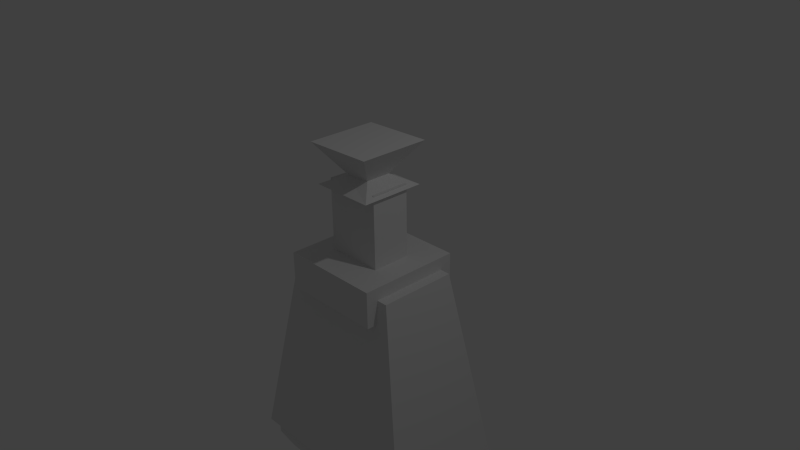 # Source: brandy.blend  (saved by Blender 2.73.0; exported with 4.5.12 LTS)
import bpy
from mathutils import Matrix  # noqa: F401  (used for matrix-valued properties, if any)

bpy.ops.wm.read_factory_settings(use_empty=True)
scene = bpy.context.scene
scene.name = 'Scene'

# ---- collections
col_collection_1 = bpy.data.collections.new('Collection 1'); scene.collection.children.link(col_collection_1)

# ---- materials (node trees are filled in below, after node groups)
mat_material = bpy.data.materials.new('Material')
mat_material.alpha_threshold = 0.0
mat_material.use_transparent_shadow = False
mat_material.roughness = 0.5
mat_material.line_color = (0.0, 0.0, 0.0, 1.0)

# ---- material node trees

# ---- world
world_world = bpy.data.worlds.new('World'); scene.world = world_world
world_world.color = (0.05088, 0.05088, 0.05088)
world_world.use_sun_shadow = False
world_world.sun_shadow_jitter_overblur = 0.0
world_world.cycles.sampling_method = 'MANUAL'
world_world.cycles.sample_map_resolution = 256

# ---- cameras
cam_camera = bpy.data.cameras.new('Camera')
cam_camera.clip_end = 100.0
cam_camera.lens = 35.0
cam_camera.sensor_width = 32.0
cam_camera.sensor_height = 18.0
cam_camera.ortho_scale = 7.314
cam_camera.dof.focus_distance = 0.0
cam_camera.dof.aperture_fstop = 128.0

# ---- lights
light_lamp = bpy.data.lights.new('Lamp', 'POINT')
light_lamp.transmission_factor = 0.0
light_lamp.cutoff_distance = 30.0
light_lamp.energy = 100.0
light_lamp.shadow_buffer_clip_start = 1.001
light_lamp.shadow_soft_size = 0.1
light_lamp.shadow_maximum_resolution = 0.006
light_lamp.use_absolute_resolution = True
light_lamp.cycles.use_multiple_importance_sampling = False

# ---- meshes
me_cube_004 = bpy.data.meshes.new('Cube.004')
me_cube_004.from_pydata([(-1.643, -1.0, -5.894), (-1.643, 1.0, -5.894), (1.643, 1.0, -5.894), (1.643, -1.0, -5.894), (-1.643, -1.0, -4.587), (-1.643, 1.0, -4.587), (1.643, 1.0, -4.587), (1.643, -1.0, -4.587), (-0.23, 0.2556, -22.39), (-0.23, -0.2049, -22.39), (0.2329, -0.2049, -22.31), (0.2329, 0.2556, -22.31), (-0.58, 0.6037, -21.79), (-0.58, -0.553, -21.79), (0.5829, -0.553, -21.79), (0.5836, 0.6114, -21.74), (-0.5098, 0.3756, -21.98), (-0.5098, -0.3309, -21.98), (0.5348, -0.3309, -21.98), (0.5355, 0.3809, -21.93), (-0.5098, 0.3756, -17.79), (-0.5098, -0.3309, -17.79), (0.5348, -0.3309, -17.79), (0.5355, 0.3809, -17.74), (0.9137, -0.9094, -15.72), (0.9137, 0.95, -15.72), (-0.9557, 0.95, -15.72), (-0.9557, -0.9094, -15.72), (0.9137, -0.9094, -17.82), (0.9137, 0.95, -17.82), (-0.9557, 0.95, -17.82), (-0.9557, -0.9094, -17.82), (-1.829, 1.159, -5.517), (-1.829, -1.118, -5.517), (1.76, -1.118, -5.517), (1.76, 1.159, -5.517), (-1.147, 0.7264, -17.09), (-1.147, -0.6857, -17.09), (1.079, -0.6857, -17.09), (1.079, 0.7264, -17.09), (-0.6405, 0.6638, -24.2), (-0.6405, -0.6132, -24.2), (0.6434, -0.6132, -24.11), (0.6434, 0.6638, -24.11), (-1.328, -0.9277, -3.938), (-1.328, 0.9277, -3.938), (1.328, 0.9277, -3.938), (1.328, -0.9277, -3.938)], [], [(4, 5, 1, 0), (5, 6, 2, 1), (6, 7, 3, 2), (7, 4, 0, 3), (0, 1, 2, 3), (4, 7, 47, 44), (12, 8, 9, 13), (13, 9, 10, 14), (14, 10, 11, 15), (15, 11, 8, 12), (11, 43, 40, 8), (15, 12, 13, 14), (20, 16, 17, 21), (21, 17, 18, 22), (22, 18, 19, 23), (23, 19, 16, 20), (16, 19, 18, 17), (23, 20, 21, 22), (28, 29, 25, 24), (29, 30, 26, 25), (30, 31, 27, 26), (31, 28, 24, 27), (24, 25, 26, 27), (31, 30, 29, 28), (32, 33, 34, 35), (36, 39, 38, 37), (32, 36, 37, 33), (33, 37, 38, 34), (34, 38, 39, 35), (36, 32, 35, 39), (40, 43, 42, 41), (10, 42, 43, 11), (9, 41, 42, 10), (8, 40, 41, 9), (47, 46, 45, 44), (7, 6, 46, 47), (6, 5, 45, 46), (5, 4, 44, 45)])
_uv = me_cube_004.uv_layers.new(name='UVMap')
_uv.uv.foreach_set('vector', [0.5239, 0.7394, 0.5239, 0.8675, 0.4432, 0.8675, 0.4432, 0.7394, 0.7647, 0.6507, 0.7647, 0.4402, 0.8452, 0.4402, 0.8452, 0.6507, 0.2634, 0.8662, 0.2634, 0.7381, 0.3437, 0.7381, 0.3437, 0.8662, 0.8051, 0.6507, 0.8051, 0.8611, 0.7244, 0.8611, 0.7244, 0.6507, 0.8479, 0.4402, 0.7244, 0.4402, 0.7244, 0.2298, 0.8479, 0.2298, 0.8051, 0.8611, 0.8051, 0.6507, 0.845, 0.6708, 0.845, 0.8409, 0.9133, 0.6507, 0.9348, 0.691, 0.9632, 0.691, 0.9847, 0.6507, 0.9406, 0.1534, 0.9189, 0.1138, 0.8903, 0.1192, 0.8688, 0.1534, 0.9164, 0.8048, 0.9372, 0.8389, 0.9656, 0.8395, 0.9884, 0.8034, 0.1948, 0.8963, 0.1722, 0.8613, 0.1435, 0.8567, 0.1229, 0.895, 0.1722, 0.8613, 0.1948, 0.7446, 0.1154, 0.7413, 0.1435, 0.8567, 0.1873, 0.8963, 0.1154, 0.8968, 0.1154, 0.9708, 0.1872, 0.9708, 1.0, 0.4971, 1.0, 0.2298, 0.9564, 0.2298, 0.9564, 0.4971, 0.9124, 0.498, 0.9124, 0.2298, 0.8479, 0.2298, 0.8479, 0.498, 0.9564, 0.4983, 0.9564, 0.2298, 0.9124, 0.2329, 0.9124, 0.5014, 0.845, 0.6507, 0.845, 0.9192, 0.9096, 0.9223, 0.9096, 0.6538, 0.8654, 0.1534, 0.865, 0.2203, 0.909, 0.2202, 0.909, 0.1534, 0.5838, 0.9031, 0.5842, 0.97, 0.6278, 0.97, 0.6278, 0.9032, 0.2216, 0.8662, 0.3364, 0.8662, 0.3364, 1.0, 0.2216, 1.0, 0.7244, 0.8611, 0.8399, 0.8611, 0.8399, 0.9953, 0.7244, 0.9953, 0.8452, 0.5163, 0.96, 0.5163, 0.96, 0.6507, 0.8452, 0.6507, 0.1154, 0.8757, 7.361e-09, 0.8757, 0.0, 0.7413, 0.1154, 0.7413, 0.1148, 0.9954, 0.0, 0.9954, 7.361e-09, 0.8757, 0.1148, 0.8757, 0.558, 0.9872, 0.4432, 0.9872, 0.4432, 0.8675, 0.558, 0.8675, 0.865, 0.2298, 0.7244, 0.2298, 0.7244, 0.0, 0.865, 1.788e-05, 0.3437, 0.8807, 0.3437, 0.7382, 0.4309, 0.7381, 0.4309, 0.8807, 0.5838, 0.0, 0.5571, 0.7394, 0.47, 0.7394, 0.4432, 0.0, 0.2216, 4.885e-07, 0.1795, 0.7413, 0.04205, 0.7413, 0.0, 0.0, 0.7244, 0.0, 0.6977, 0.7331, 0.6105, 0.7331, 0.5838, 0.0, 0.2636, 0.7381, 0.2216, 3.053e-07, 0.4432, 0.0, 0.4011, 0.7381, 0.3437, 0.8807, 0.3437, 0.963, 0.4225, 0.9629, 0.4225, 0.8807, 0.9372, 0.8389, 0.9096, 0.953, 0.9884, 0.9548, 0.9656, 0.8395, 0.9189, 0.1138, 0.9443, 0.0, 0.865, 0.0054, 0.8903, 0.1192, 0.9348, 0.691, 0.9096, 0.8034, 0.9884, 0.8034, 0.9632, 0.691, 0.6984, 0.9031, 0.5838, 0.9031, 0.5838, 0.7331, 0.6984, 0.7331, 0.2634, 0.7381, 0.2634, 0.8662, 0.2216, 0.8616, 0.2216, 0.7428, 0.7647, 0.4402, 0.7647, 0.6507, 0.7244, 0.6305, 0.7244, 0.4604, 0.5239, 0.8675, 0.5239, 0.7394, 0.5644, 0.7441, 0.5644, 0.8629])
_ca = me_cube_004.color_attributes.new('Col', 'BYTE_COLOR', 'CORNER')
_ca.data.foreach_set('color', [1.0, 1.0, 1.0, 1.0, 1.0, 1.0, 1.0, 1.0, 1.0, 1.0, 1.0, 1.0, 1.0, 1.0, 1.0, 1.0, 1.0, 1.0, 1.0, 1.0, 1.0, 1.0, 1.0, 1.0, 1.0, 1.0, 1.0, 1.0, 1.0, 1.0, 1.0, 1.0, 1.0, 1.0, 1.0, 1.0, 1.0, 1.0, 1.0, 1.0, 1.0, 1.0, 1.0, 1.0, 1.0, 1.0, 1.0, 1.0, 1.0, 1.0, 1.0, 1.0, 1.0, 1.0, 1.0, 1.0, 1.0, 1.0, 1.0, 1.0, 1.0, 1.0, 1.0, 1.0, 1.0, 1.0, 1.0, 1.0, 1.0, 1.0, 1.0, 1.0, 1.0, 1.0, 1.0, 1.0, 1.0, 1.0, 1.0, 1.0, 1.0, 1.0, 1.0, 1.0, 1.0, 1.0, 1.0, 1.0, 1.0, 1.0, 1.0, 1.0, 1.0, 1.0, 1.0, 1.0, 1.0, 1.0, 1.0, 1.0, 1.0, 1.0, 1.0, 1.0, 1.0, 1.0, 1.0, 1.0, 1.0, 1.0, 1.0, 1.0, 1.0, 1.0, 1.0, 1.0, 1.0, 1.0, 1.0, 1.0, 1.0, 1.0, 1.0, 1.0, 1.0, 1.0, 1.0, 1.0, 1.0, 1.0, 1.0, 1.0, 1.0, 1.0, 1.0, 1.0, 1.0, 1.0, 1.0, 1.0, 1.0, 1.0, 1.0, 1.0, 1.0, 1.0, 1.0, 1.0, 1.0, 1.0, 1.0, 1.0, 1.0, 1.0, 1.0, 1.0, 1.0, 1.0, 1.0, 1.0, 1.0, 1.0, 1.0, 1.0, 1.0, 1.0, 1.0, 1.0, 1.0, 1.0, 1.0, 1.0, 1.0, 1.0, 1.0, 1.0, 1.0, 1.0, 1.0, 1.0, 1.0, 1.0, 1.0, 1.0, 1.0, 1.0, 1.0, 1.0, 1.0, 1.0, 1.0, 1.0, 1.0, 1.0, 1.0, 1.0, 1.0, 1.0, 1.0, 1.0, 1.0, 1.0, 1.0, 1.0, 1.0, 1.0, 1.0, 1.0, 1.0, 1.0, 1.0, 1.0, 1.0, 1.0, 1.0, 1.0, 1.0, 1.0, 1.0, 1.0, 1.0, 1.0, 1.0, 1.0, 1.0, 1.0, 1.0, 1.0, 1.0, 1.0, 1.0, 1.0, 1.0, 1.0, 1.0, 1.0, 1.0, 1.0, 1.0, 1.0, 1.0, 1.0, 1.0, 1.0, 1.0, 1.0, 1.0, 1.0, 1.0, 1.0, 1.0, 1.0, 1.0, 1.0, 1.0, 1.0, 1.0, 1.0, 1.0, 1.0, 1.0, 1.0, 1.0, 1.0, 1.0, 1.0, 1.0, 1.0, 1.0, 1.0, 1.0, 1.0, 1.0, 1.0, 1.0, 1.0, 1.0, 1.0, 1.0, 1.0, 1.0, 1.0, 1.0, 1.0, 1.0, 1.0, 1.0, 1.0, 1.0, 1.0, 1.0, 1.0, 1.0, 1.0, 1.0, 1.0, 1.0, 1.0, 1.0, 1.0, 1.0, 1.0, 1.0, 1.0, 1.0, 1.0, 1.0, 1.0, 1.0, 1.0, 1.0, 1.0, 1.0, 1.0, 1.0, 1.0, 1.0, 1.0, 1.0, 1.0, 1.0, 1.0, 1.0, 1.0, 1.0, 1.0, 1.0, 1.0, 1.0, 1.0, 1.0, 1.0, 1.0, 1.0, 1.0, 1.0, 1.0, 1.0, 1.0, 1.0, 1.0, 1.0, 1.0, 1.0, 1.0, 1.0, 1.0, 1.0, 1.0, 1.0, 1.0, 1.0, 1.0, 1.0, 1.0, 1.0, 1.0, 1.0, 1.0, 1.0, 1.0, 1.0, 1.0, 1.0, 1.0, 1.0, 1.0, 1.0, 1.0, 1.0, 1.0, 1.0, 1.0, 1.0, 1.0, 1.0, 1.0, 1.0, 1.0, 1.0, 1.0, 1.0, 1.0, 1.0, 1.0, 1.0, 1.0, 1.0, 1.0, 1.0, 1.0, 1.0, 1.0, 1.0, 1.0, 1.0, 1.0, 1.0, 1.0, 1.0, 1.0, 1.0, 1.0, 1.0, 1.0, 1.0, 1.0, 1.0, 1.0, 1.0, 1.0, 1.0, 1.0, 1.0, 1.0, 1.0, 1.0, 1.0, 1.0, 1.0, 1.0, 1.0, 1.0, 1.0, 1.0, 1.0, 1.0, 1.0, 1.0, 1.0, 1.0, 1.0, 1.0, 1.0, 1.0, 1.0, 1.0, 1.0, 1.0, 1.0, 1.0, 1.0, 1.0, 1.0, 1.0, 1.0, 1.0, 1.0, 1.0, 1.0, 1.0, 1.0, 1.0, 1.0, 1.0, 1.0, 1.0, 1.0, 1.0, 1.0, 1.0, 1.0, 1.0, 1.0, 1.0, 1.0, 1.0, 1.0, 1.0, 1.0, 1.0, 1.0, 1.0, 1.0, 1.0, 1.0, 1.0, 1.0, 1.0, 1.0, 1.0, 1.0, 1.0, 1.0, 1.0, 1.0, 1.0, 1.0, 1.0, 1.0, 1.0, 1.0, 1.0, 1.0, 1.0, 1.0, 1.0, 1.0, 1.0, 1.0, 1.0, 1.0, 1.0, 1.0, 1.0, 1.0, 1.0, 1.0, 1.0, 1.0, 1.0, 1.0, 1.0, 1.0, 1.0, 1.0, 1.0, 1.0, 1.0, 1.0, 1.0, 1.0, 1.0, 1.0, 1.0, 1.0, 1.0, 1.0, 1.0, 1.0, 1.0, 1.0, 1.0, 1.0, 1.0, 1.0, 1.0, 1.0, 1.0, 1.0, 1.0, 1.0, 1.0, 1.0, 1.0, 1.0, 1.0, 1.0, 1.0, 1.0, 1.0, 1.0, 1.0, 1.0, 1.0, 1.0, 1.0, 1.0, 1.0, 1.0, 1.0, 1.0, 1.0, 1.0, 1.0, 1.0, 1.0, 1.0, 1.0, 1.0, 1.0, 1.0, 1.0, 1.0, 1.0, 1.0, 1.0, 1.0, 1.0, 1.0, 1.0, 1.0, 1.0, 1.0, 1.0, 1.0, 1.0, 1.0, 1.0, 1.0, 1.0, 1.0, 1.0, 1.0, 1.0, 1.0, 1.0, 1.0, 1.0, 1.0, 1.0, 1.0, 1.0, 1.0, 1.0, 1.0, 1.0, 1.0])
me_cube_004.materials.append(mat_material)
me_cube_004.use_remesh_preserve_volume = False
me_cube_004.use_remesh_preserve_attributes = False
me_cube_004.use_mirror_vertex_groups = False
me_cube_004.update()

# ---- objects
ob_cube_004 = bpy.data.objects.new('Cube.004', me_cube_004)
ob_lamp = bpy.data.objects.new('Lamp', light_lamp)
ob_camera = bpy.data.objects.new('Camera', cam_camera)

# ---- transforms, parenting, visibility, modifiers, constraints
ob_cube_004.location = (-0.05702, -0.01563, -4.316)
ob_cube_004.scale = (-0.7656, 0.7697, -0.2423)
ob_cube_004.lineart.crease_threshold = 0.0
ob_lamp.location = (4.076, 1.005, 5.904)
ob_lamp.rotation_euler = (0.6503, 0.05522, 1.866)
ob_lamp.lock_rotations_4d = False
ob_lamp.empty_display_type = 'ARROWS'
ob_lamp.color = (0.0, 0.0, 0.0, 0.0)
ob_lamp.lineart.crease_threshold = 0.0
ob_camera.location = (7.481, -6.508, 5.344)
ob_camera.rotation_euler = (1.109, 0.01082, 0.8149)
ob_camera.lock_rotations_4d = False
ob_camera.empty_display_type = 'ARROWS'
ob_camera.color = (0.0, 0.0, 0.0, 0.0)
ob_camera.display_type = 'WIRE'
ob_camera.lineart.crease_threshold = 0.0

# ---- collection membership
col_collection_1.objects.link(ob_cube_004)
col_collection_1.objects.link(ob_lamp)
col_collection_1.objects.link(ob_camera)

# ---- scene / render settings (as saved in the file)
scene.camera = ob_camera
scene.frame_start = 1; scene.frame_end = 250; scene.frame_set(2)
scene.render.engine = 'BLENDER_EEVEE_NEXT'
scene.render.resolution_percentage = 50
scene.render.dither_intensity = 0.0
scene.cycles.use_denoising = False
scene.cycles.samples = 10
scene.cycles.sampling_pattern = 'TABULATED_SOBOL'
scene.cycles.light_sampling_threshold = 0.0
scene.cycles.use_adaptive_sampling = False
scene.cycles.use_light_tree = False
scene.cycles.blur_glossy = 0.0
scene.cycles.pixel_filter_type = 'GAUSSIAN'
scene.cycles.sample_clamp_indirect = 0.0
scene.view_settings.view_transform = 'Standard'
bpy.context.view_layer.update()
